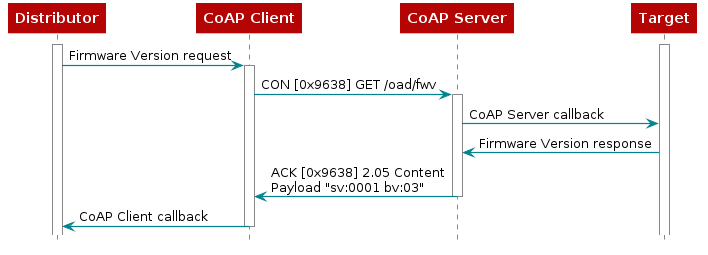

The diagram above was rendered by PlantUML. Its source (embedded in the PNG):
@startuml
skinparam backgroundColor transparent

hide footbox

scale max 900 width

skinparam sequenceArrow {
    Color #00838f
    Thickness 1.2
}


skinparam sequenceParticipant {
    BackgroundColor #b40404
    BorderColor #b40404
    BorderThickness 0
    FontColor #fff
    FontStyle bold
}

skinparam sequenceLifeLineBorderColor #888

skinparam note {
    BackgroundColor #ffe
    BorderColor #b40404
}

skinparam sequenceDivider {
    BackgroundColor #b40404
    BorderColor #b40404
    FontColor #fff
    BorderThickness 0
}

skinparam sequenceGroup {
    BackgroundColor #b40404
    BorderColor #b40404
    HeaderFontColor #fff
    HeaderFontStyle italics
    BorderThickness 1.5
}

skinparam shadowing false

skinParam state {
  BorderColor #b40404
  BackgroundColor transparent
  ArrowColor #00838f
  StartColor #00838f
  EndColor #00838f
}

skinParam activity {
  BorderColor #b40404
  BackgroundColor transparent
  ArrowColor #00838f
  StartColor #00838f
  EndColor #00838f
  BarColor #00838f
}
hide footbox

participant Distributor as distr
participant "CoAP Client" as distr_coap
participant "CoAP Server" as target_coap
participant Target as target

activate distr
activate target

distr -> distr_coap : Firmware Version request
activate distr_coap

distr_coap -> target_coap : CON [0x9638] GET /oad/fwv
activate target_coap

target_coap -> target : CoAP Server callback

target -> target_coap : Firmware Version response

target_coap -> distr_coap : ACK [0x9638] 2.05 Content\nPayload "sv:0001 bv:03"
deactivate target_coap

distr_coap -> distr : CoAP Client callback
deactivate distr_coap

@enduml